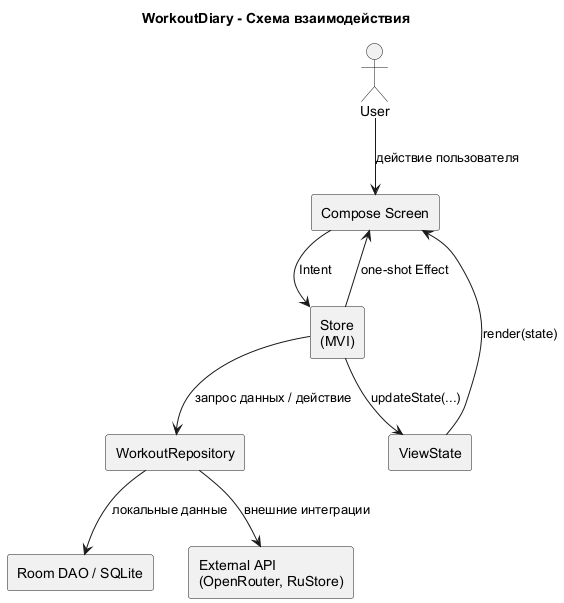

The diagram above was rendered by PlantUML. Its source (embedded in the PNG):
@startuml
title WorkoutDiary - Схема взаимодействия

skinparam backgroundColor white
skinparam componentStyle rectangle
skinparam shadowing false
skinparam defaultFontName Arial

actor User
rectangle "Compose Screen" as UI
rectangle "Store\n(MVI)" as Store
rectangle "ViewState" as State
rectangle "WorkoutRepository" as Repo
rectangle "Room DAO / SQLite" as Room
rectangle "External API\n(OpenRouter, RuStore)" as Api

User --> UI : действие пользователя
UI --> Store : Intent
Store --> State : updateState(...)
State --> UI : render(state)
Store --> UI : one-shot Effect
Store --> Repo : запрос данных / действие
Repo --> Room : локальные данные
Repo --> Api : внешние интеграции

@enduml